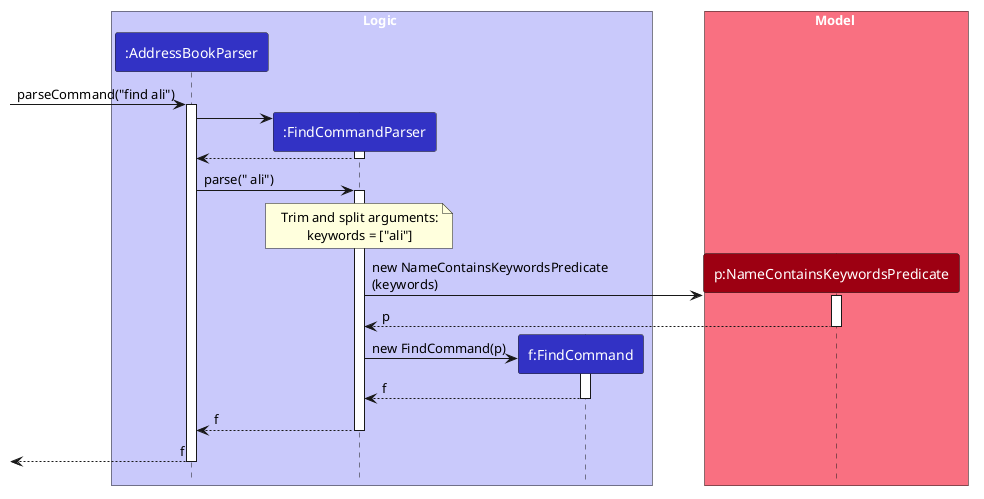

The diagram above was rendered by PlantUML. Its source (embedded in the PNG):
@startuml
!include style.puml
skinparam ArrowFontStyle plain
skinparam sequenceMessageAlign left
skinparam BoxPadding 20

box Logic LOGIC_COLOR_T1
participant ":AddressBookParser" as AddressBookParser LOGIC_COLOR
participant ":FindCommandParser" as FindCommandParser LOGIC_COLOR
participant "f:FindCommand" as FindCommand LOGIC_COLOR
end box

box Model MODEL_COLOR_T1
participant "p:NameContainsKeywordsPredicate" as Predicate MODEL_COLOR
end box

[-> AddressBookParser : parseCommand("find ali")
activate AddressBookParser

create FindCommandParser
AddressBookParser -> FindCommandParser
activate FindCommandParser
FindCommandParser --> AddressBookParser
deactivate FindCommandParser

AddressBookParser -> FindCommandParser : parse(" ali")
activate FindCommandParser
note over FindCommandParser
Trim and split arguments:
keywords = ["ali"]
end note

create Predicate
FindCommandParser -> Predicate : new NameContainsKeywordsPredicate\n(keywords)
activate Predicate
Predicate --> FindCommandParser : p
deactivate Predicate

create FindCommand
FindCommandParser -> FindCommand : new FindCommand(p)
activate FindCommand
FindCommand --> FindCommandParser : f
deactivate FindCommand
FindCommandParser --> AddressBookParser : f
deactivate FindCommandParser
[<-- AddressBookParser : f
deactivate AddressBookParser

@enduml